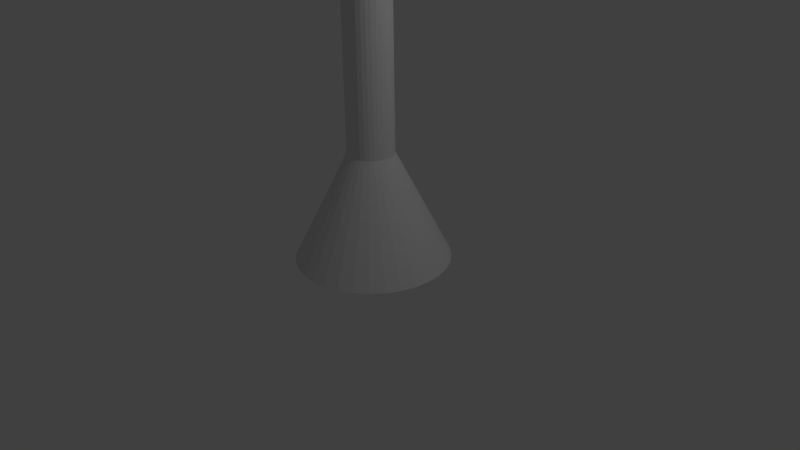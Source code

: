 # Source: plant1.blend  (saved by Blender 2.76.0; exported with 4.5.12 LTS)
import bpy
from mathutils import Matrix  # noqa: F401  (used for matrix-valued properties, if any)

bpy.ops.wm.read_factory_settings(use_empty=True)
scene = bpy.context.scene
scene.name = 'Scene'

# ---- collections
col_collection_1 = bpy.data.collections.new('Collection 1'); scene.collection.children.link(col_collection_1)

# ---- world
world_world = bpy.data.worlds.new('World'); scene.world = world_world
world_world.color = (0.05088, 0.05088, 0.05088)
world_world.use_sun_shadow = False
world_world.sun_shadow_jitter_overblur = 0.0
world_world.cycles.sampling_method = 'MANUAL'
world_world.cycles.sample_map_resolution = 256

# ---- cameras
cam_camera = bpy.data.cameras.new('Camera')
cam_camera.clip_end = 100.0
cam_camera.lens = 35.0
cam_camera.sensor_width = 32.0
cam_camera.sensor_height = 18.0
cam_camera.ortho_scale = 7.314
cam_camera.dof.focus_distance = 0.0
cam_camera.dof.aperture_fstop = 128.0

# ---- lights
light_lamp = bpy.data.lights.new('Lamp', 'POINT')
light_lamp.transmission_factor = 0.0
light_lamp.cutoff_distance = 30.0
light_lamp.energy = 100.0
light_lamp.shadow_buffer_clip_start = 1.001
light_lamp.shadow_soft_size = 0.1
light_lamp.shadow_maximum_resolution = 0.006
light_lamp.use_absolute_resolution = True
light_lamp.cycles.use_multiple_importance_sampling = False

# ---- meshes
me_cone_004 = bpy.data.meshes.new('Cone.004')
me_cone_004.from_pydata([(7.041e-08, 0.4071, -1.0), (0.07941, 0.3992, -1.0), (0.1558, 0.3761, -1.0), (0.2261, 0.3384, -1.0), (0.2878, 0.2878, -1.0), (0.3384, 0.2261, -1.0), (0.3761, 0.1558, -1.0), (0.3992, 0.07941, -1.0), (0.4071, 1.997e-07, -1.0), (0.0, 0.0, 1.0), (0.3992, -0.07941, -1.0), (0.3761, -0.1558, -1.0), (0.3384, -0.2261, -1.0), (0.2878, -0.2878, -1.0), (0.2261, -0.3384, -1.0), (0.1558, -0.3761, -1.0), (0.07941, -0.3992, -1.0), (-6.222e-08, -0.407, -1.0), (-0.07941, -0.3992, -1.0), (-0.1558, -0.3761, -1.0), (-0.2261, -0.3384, -1.0), (-0.2878, -0.2878, -1.0), (-0.3384, -0.2261, -1.0), (-0.3761, -0.1558, -1.0), (-0.3992, -0.07941, -1.0), (-0.407, 5.62e-07, -1.0), (-0.3992, 0.07941, -1.0), (-0.3761, 0.1558, -1.0), (-0.3384, 0.2261, -1.0), (-0.2878, 0.2878, -1.0), (-0.2261, 0.3385, -1.0), (-0.1558, 0.3761, -1.0), (-0.07941, 0.3992, -1.0)], [], [(31, 9, 32), (0, 9, 1), (30, 9, 31), (29, 9, 30), (28, 9, 29), (27, 9, 28), (26, 9, 27), (25, 9, 26), (24, 9, 25), (23, 9, 24), (22, 9, 23), (21, 9, 22), (20, 9, 21), (19, 9, 20), (18, 9, 19), (17, 9, 18), (16, 9, 17), (15, 9, 16), (14, 9, 15), (13, 9, 14), (12, 9, 13), (11, 9, 12), (10, 9, 11), (8, 9, 10), (7, 9, 8), (6, 9, 7), (5, 9, 6), (4, 9, 5), (3, 9, 4), (2, 9, 3), (32, 9, 0), (1, 9, 2), (0, 1, 2, 3, 4, 5, 6, 7, 8, 10, 11, 12, 13, 14, 15, 16, 17, 18, 19, 20, 21, 22, 23, 24, 25, 26, 27, 28, 29, 30, 31, 32)])
me_cone_004.use_remesh_preserve_volume = False
me_cone_004.use_remesh_preserve_attributes = False
me_cone_004.use_mirror_vertex_groups = False
me_cone_004.update()
me_cone_001 = bpy.data.meshes.new('Cone.001')
me_cone_001.from_pydata([(0.0, 1.0, -1.0), (0.1951, 0.9808, -1.0), (0.3827, 0.9239, -1.0), (0.5556, 0.8315, -1.0), (0.7071, 0.7071, -1.0), (0.8315, 0.5556, -1.0), (0.9239, 0.3827, -1.0), (0.9808, 0.1951, -1.0), (1.0, 7.55e-08, -1.0), (0.0, 0.0, 1.0), (0.9808, -0.1951, -1.0), (0.9239, -0.3827, -1.0), (0.8315, -0.5556, -1.0), (0.7071, -0.7071, -1.0), (0.5556, -0.8315, -1.0), (0.3827, -0.9239, -1.0), (0.1951, -0.9808, -1.0), (-3.258e-07, -1.0, -1.0), (-0.1951, -0.9808, -1.0), (-0.3827, -0.9239, -1.0), (-0.5556, -0.8315, -1.0), (-0.7071, -0.7071, -1.0), (-0.8315, -0.5556, -1.0), (-0.9239, -0.3827, -1.0), (-0.9808, -0.1951, -1.0), (-1.0, 9.656e-07, -1.0), (-0.9808, 0.1951, -1.0), (-0.9239, 0.3827, -1.0), (-0.8315, 0.5556, -1.0), (-0.7071, 0.7071, -1.0), (-0.5556, 0.8315, -1.0), (-0.3827, 0.9239, -1.0), (-0.1951, 0.9808, -1.0)], [], [(31, 9, 32), (0, 9, 1), (30, 9, 31), (29, 9, 30), (28, 9, 29), (27, 9, 28), (26, 9, 27), (25, 9, 26), (24, 9, 25), (23, 9, 24), (22, 9, 23), (21, 9, 22), (20, 9, 21), (19, 9, 20), (18, 9, 19), (17, 9, 18), (16, 9, 17), (15, 9, 16), (14, 9, 15), (13, 9, 14), (12, 9, 13), (11, 9, 12), (10, 9, 11), (8, 9, 10), (7, 9, 8), (6, 9, 7), (5, 9, 6), (4, 9, 5), (3, 9, 4), (2, 9, 3), (32, 9, 0), (1, 9, 2), (0, 1, 2, 3, 4, 5, 6, 7, 8, 10, 11, 12, 13, 14, 15, 16, 17, 18, 19, 20, 21, 22, 23, 24, 25, 26, 27, 28, 29, 30, 31, 32)])
me_cone_001.use_remesh_preserve_volume = False
me_cone_001.use_remesh_preserve_attributes = False
me_cone_001.use_mirror_vertex_groups = False
me_cone_001.update()
me_cylinder = bpy.data.meshes.new('Cylinder')
me_cylinder.from_pydata([(0.0, 1.0, -1.0), (0.0, 1.0, 1.0), (0.1951, 0.9808, -1.0), (0.1951, 0.9808, 1.0), (0.3827, 0.9239, -1.0), (0.3827, 0.9239, 1.0), (0.5556, 0.8315, -1.0), (0.5556, 0.8315, 1.0), (0.7071, 0.7071, -1.0), (0.7071, 0.7071, 1.0), (0.8315, 0.5556, -1.0), (0.8315, 0.5556, 1.0), (0.9239, 0.3827, -1.0), (0.9239, 0.3827, 1.0), (0.9808, 0.1951, -1.0), (0.9808, 0.1951, 1.0), (1.0, 7.55e-08, -1.0), (1.0, 7.55e-08, 1.0), (0.9808, -0.1951, -1.0), (0.9808, -0.1951, 1.0), (0.9239, -0.3827, -1.0), (0.9239, -0.3827, 1.0), (0.8315, -0.5556, -1.0), (0.8315, -0.5556, 1.0), (0.7071, -0.7071, -1.0), (0.7071, -0.7071, 1.0), (0.5556, -0.8315, -1.0), (0.5556, -0.8315, 1.0), (0.3827, -0.9239, -1.0), (0.3827, -0.9239, 1.0), (0.1951, -0.9808, -1.0), (0.1951, -0.9808, 1.0), (-3.258e-07, -1.0, -1.0), (-3.258e-07, -1.0, 1.0), (-0.1951, -0.9808, -1.0), (-0.1951, -0.9808, 1.0), (-0.3827, -0.9239, -1.0), (-0.3827, -0.9239, 1.0), (-0.5556, -0.8315, -1.0), (-0.5556, -0.8315, 1.0), (-0.7071, -0.7071, -1.0), (-0.7071, -0.7071, 1.0), (-0.8315, -0.5556, -1.0), (-0.8315, -0.5556, 1.0), (-0.9239, -0.3827, -1.0), (-0.9239, -0.3827, 1.0), (-0.9808, -0.1951, -1.0), (-0.9808, -0.1951, 1.0), (-1.0, 9.656e-07, -1.0), (-1.0, 9.656e-07, 1.0), (-0.9808, 0.1951, -1.0), (-0.9808, 0.1951, 1.0), (-0.9239, 0.3827, -1.0), (-0.9239, 0.3827, 1.0), (-0.8315, 0.5556, -1.0), (-0.8315, 0.5556, 1.0), (-0.7071, 0.7071, -1.0), (-0.7071, 0.7071, 1.0), (-0.5556, 0.8315, -1.0), (-0.5556, 0.8315, 1.0), (-0.3827, 0.9239, -1.0), (-0.3827, 0.9239, 1.0), (-0.1951, 0.9808, -1.0), (-0.1951, 0.9808, 1.0)], [], [(0, 1, 3, 2), (2, 3, 5, 4), (4, 5, 7, 6), (6, 7, 9, 8), (8, 9, 11, 10), (10, 11, 13, 12), (12, 13, 15, 14), (14, 15, 17, 16), (16, 17, 19, 18), (18, 19, 21, 20), (20, 21, 23, 22), (22, 23, 25, 24), (24, 25, 27, 26), (26, 27, 29, 28), (28, 29, 31, 30), (30, 31, 33, 32), (32, 33, 35, 34), (34, 35, 37, 36), (36, 37, 39, 38), (38, 39, 41, 40), (40, 41, 43, 42), (42, 43, 45, 44), (44, 45, 47, 46), (46, 47, 49, 48), (48, 49, 51, 50), (50, 51, 53, 52), (52, 53, 55, 54), (54, 55, 57, 56), (56, 57, 59, 58), (58, 59, 61, 60), (3, 1, 63, 61, 59, 57, 55, 53, 51, 49, 47, 45, 43, 41, 39, 37, 35, 33, 31, 29, 27, 25, 23, 21, 19, 17, 15, 13, 11, 9, 7, 5), (62, 63, 1, 0), (60, 61, 63, 62), (0, 2, 4, 6, 8, 10, 12, 14, 16, 18, 20, 22, 24, 26, 28, 30, 32, 34, 36, 38, 40, 42, 44, 46, 48, 50, 52, 54, 56, 58, 60, 62)])
me_cylinder.use_remesh_preserve_volume = False
me_cylinder.use_remesh_preserve_attributes = False
me_cylinder.use_mirror_vertex_groups = False
me_cylinder.update()
me_cone = bpy.data.meshes.new('Cone')
me_cone.from_pydata([(0.0, 1.0, -1.0), (0.1951, 0.9808, -1.0), (0.3827, 0.9239, -1.0), (0.5556, 0.8315, -1.0), (0.7071, 0.7071, -1.0), (0.8315, 0.5556, -1.0), (0.9239, 0.3827, -1.0), (0.9808, 0.1951, -1.0), (1.0, 7.55e-08, -1.0), (0.0, 0.0, 1.0), (0.9808, -0.1951, -1.0), (0.9239, -0.3827, -1.0), (0.8315, -0.5556, -1.0), (0.7071, -0.7071, -1.0), (0.5556, -0.8315, -1.0), (0.3827, -0.9239, -1.0), (0.1951, -0.9808, -1.0), (-3.258e-07, -1.0, -1.0), (-0.1951, -0.9808, -1.0), (-0.3827, -0.9239, -1.0), (-0.5556, -0.8315, -1.0), (-0.7071, -0.7071, -1.0), (-0.8315, -0.5556, -1.0), (-0.9239, -0.3827, -1.0), (-0.9808, -0.1951, -1.0), (-1.0, 9.656e-07, -1.0), (-0.9808, 0.1951, -1.0), (-0.9239, 0.3827, -1.0), (-0.8315, 0.5556, -1.0), (-0.7071, 0.7071, -1.0), (-0.5556, 0.8315, -1.0), (-0.3827, 0.9239, -1.0), (-0.1951, 0.9808, -1.0)], [], [(31, 9, 32), (0, 9, 1), (30, 9, 31), (29, 9, 30), (28, 9, 29), (27, 9, 28), (26, 9, 27), (25, 9, 26), (24, 9, 25), (23, 9, 24), (22, 9, 23), (21, 9, 22), (20, 9, 21), (19, 9, 20), (18, 9, 19), (17, 9, 18), (16, 9, 17), (15, 9, 16), (14, 9, 15), (13, 9, 14), (12, 9, 13), (11, 9, 12), (10, 9, 11), (8, 9, 10), (7, 9, 8), (6, 9, 7), (5, 9, 6), (4, 9, 5), (3, 9, 4), (2, 9, 3), (32, 9, 0), (1, 9, 2), (0, 1, 2, 3, 4, 5, 6, 7, 8, 10, 11, 12, 13, 14, 15, 16, 17, 18, 19, 20, 21, 22, 23, 24, 25, 26, 27, 28, 29, 30, 31, 32)])
me_cone.use_remesh_preserve_volume = False
me_cone.use_remesh_preserve_attributes = False
me_cone.use_mirror_vertex_groups = False
me_cone.update()
me_cone_002 = bpy.data.meshes.new('Cone.002')
me_cone_002.from_pydata([(0.0, 1.0, -1.0), (0.1951, 0.9808, -1.0), (0.3827, 0.9239, -1.0), (0.5556, 0.8315, -1.0), (0.7071, 0.7071, -1.0), (0.8315, 0.5556, -1.0), (0.9239, 0.3827, -1.0), (0.9808, 0.1951, -1.0), (1.0, 7.55e-08, -1.0), (0.0, 0.0, 1.0), (0.9808, -0.1951, -1.0), (0.9239, -0.3827, -1.0), (0.8315, -0.5556, -1.0), (0.7071, -0.7071, -1.0), (0.5556, -0.8315, -1.0), (0.3827, -0.9239, -1.0), (0.1951, -0.9808, -1.0), (-3.258e-07, -1.0, -1.0), (-0.1951, -0.9808, -1.0), (-0.3827, -0.9239, -1.0), (-0.5556, -0.8315, -1.0), (-0.7071, -0.7071, -1.0), (-0.8315, -0.5556, -1.0), (-0.9239, -0.3827, -1.0), (-0.9808, -0.1951, -1.0), (-1.0, 9.656e-07, -1.0), (-0.9808, 0.1951, -1.0), (-0.9239, 0.3827, -1.0), (-0.8315, 0.5556, -1.0), (-0.7071, 0.7071, -1.0), (-0.5556, 0.8315, -1.0), (-0.3827, 0.9239, -1.0), (-0.1951, 0.9808, -1.0)], [], [(31, 9, 32), (0, 9, 1), (30, 9, 31), (29, 9, 30), (28, 9, 29), (27, 9, 28), (26, 9, 27), (25, 9, 26), (24, 9, 25), (23, 9, 24), (22, 9, 23), (21, 9, 22), (20, 9, 21), (19, 9, 20), (18, 9, 19), (17, 9, 18), (16, 9, 17), (15, 9, 16), (14, 9, 15), (13, 9, 14), (12, 9, 13), (11, 9, 12), (10, 9, 11), (8, 9, 10), (7, 9, 8), (6, 9, 7), (5, 9, 6), (4, 9, 5), (3, 9, 4), (2, 9, 3), (32, 9, 0), (1, 9, 2), (0, 1, 2, 3, 4, 5, 6, 7, 8, 10, 11, 12, 13, 14, 15, 16, 17, 18, 19, 20, 21, 22, 23, 24, 25, 26, 27, 28, 29, 30, 31, 32)])
me_cone_002.use_remesh_preserve_volume = False
me_cone_002.use_remesh_preserve_attributes = False
me_cone_002.use_mirror_vertex_groups = False
me_cone_002.update()
me_cone_003 = bpy.data.meshes.new('Cone.003')
me_cone_003.from_pydata([(0.0, 1.0, -1.0), (0.1951, 0.9808, -1.0), (0.3827, 0.9239, -1.0), (0.5556, 0.8315, -1.0), (0.7071, 0.7071, -1.0), (0.8315, 0.5556, -1.0), (0.9239, 0.3827, -1.0), (0.9808, 0.1951, -1.0), (1.0, 7.55e-08, -1.0), (0.0, 0.0, 1.0), (0.9808, -0.1951, -1.0), (0.9239, -0.3827, -1.0), (0.8315, -0.5556, -1.0), (0.7071, -0.7071, -1.0), (0.5556, -0.8315, -1.0), (0.3827, -0.9239, -1.0), (0.1951, -0.9808, -1.0), (-3.258e-07, -1.0, -1.0), (-0.1951, -0.9808, -1.0), (-0.3827, -0.9239, -1.0), (-0.5556, -0.8315, -1.0), (-0.7071, -0.7071, -1.0), (-0.8315, -0.5556, -1.0), (-0.9239, -0.3827, -1.0), (-0.9808, -0.1951, -1.0), (-1.0, 9.656e-07, -1.0), (-0.9808, 0.1951, -1.0), (-0.9239, 0.3827, -1.0), (-0.8315, 0.5556, -1.0), (-0.7071, 0.7071, -1.0), (-0.5556, 0.8315, -1.0), (-0.3827, 0.9239, -1.0), (-0.1951, 0.9808, -1.0)], [], [(31, 9, 32), (0, 9, 1), (30, 9, 31), (29, 9, 30), (28, 9, 29), (27, 9, 28), (26, 9, 27), (25, 9, 26), (24, 9, 25), (23, 9, 24), (22, 9, 23), (21, 9, 22), (20, 9, 21), (19, 9, 20), (18, 9, 19), (17, 9, 18), (16, 9, 17), (15, 9, 16), (14, 9, 15), (13, 9, 14), (12, 9, 13), (11, 9, 12), (10, 9, 11), (8, 9, 10), (7, 9, 8), (6, 9, 7), (5, 9, 6), (4, 9, 5), (3, 9, 4), (2, 9, 3), (32, 9, 0), (1, 9, 2), (0, 1, 2, 3, 4, 5, 6, 7, 8, 10, 11, 12, 13, 14, 15, 16, 17, 18, 19, 20, 21, 22, 23, 24, 25, 26, 27, 28, 29, 30, 31, 32)])
me_cone_003.use_remesh_preserve_volume = False
me_cone_003.use_remesh_preserve_attributes = False
me_cone_003.use_mirror_vertex_groups = False
me_cone_003.update()
me_cone_005 = bpy.data.meshes.new('Cone.005')
me_cone_005.from_pydata([(7.041e-08, 0.4071, -1.0), (0.07941, 0.3992, -1.0), (0.1558, 0.3761, -1.0), (0.2261, 0.3384, -1.0), (0.2878, 0.2878, -1.0), (0.3384, 0.2261, -1.0), (0.3761, 0.1558, -1.0), (0.3992, 0.07941, -1.0), (0.4071, 1.997e-07, -1.0), (0.0, 0.0, 1.0), (0.3992, -0.07941, -1.0), (0.3761, -0.1558, -1.0), (0.3384, -0.2261, -1.0), (0.2878, -0.2878, -1.0), (0.2261, -0.3384, -1.0), (0.1558, -0.3761, -1.0), (0.07941, -0.3992, -1.0), (-6.222e-08, -0.407, -1.0), (-0.07941, -0.3992, -1.0), (-0.1558, -0.3761, -1.0), (-0.2261, -0.3384, -1.0), (-0.2878, -0.2878, -1.0), (-0.3384, -0.2261, -1.0), (-0.3761, -0.1558, -1.0), (-0.3992, -0.07941, -1.0), (-0.407, 5.62e-07, -1.0), (-0.3992, 0.07941, -1.0), (-0.3761, 0.1558, -1.0), (-0.3384, 0.2261, -1.0), (-0.2878, 0.2878, -1.0), (-0.2261, 0.3385, -1.0), (-0.1558, 0.3761, -1.0), (-0.07941, 0.3992, -1.0)], [], [(31, 9, 32), (0, 9, 1), (30, 9, 31), (29, 9, 30), (28, 9, 29), (27, 9, 28), (26, 9, 27), (25, 9, 26), (24, 9, 25), (23, 9, 24), (22, 9, 23), (21, 9, 22), (20, 9, 21), (19, 9, 20), (18, 9, 19), (17, 9, 18), (16, 9, 17), (15, 9, 16), (14, 9, 15), (13, 9, 14), (12, 9, 13), (11, 9, 12), (10, 9, 11), (8, 9, 10), (7, 9, 8), (6, 9, 7), (5, 9, 6), (4, 9, 5), (3, 9, 4), (2, 9, 3), (32, 9, 0), (1, 9, 2), (0, 1, 2, 3, 4, 5, 6, 7, 8, 10, 11, 12, 13, 14, 15, 16, 17, 18, 19, 20, 21, 22, 23, 24, 25, 26, 27, 28, 29, 30, 31, 32)])
me_cone_005.use_remesh_preserve_volume = False
me_cone_005.use_remesh_preserve_attributes = False
me_cone_005.use_mirror_vertex_groups = False
me_cone_005.update()
me_cone_006 = bpy.data.meshes.new('Cone.006')
me_cone_006.from_pydata([(7.041e-08, 0.4071, -1.0), (0.07941, 0.3992, -1.0), (0.1558, 0.3761, -1.0), (0.2261, 0.3384, -1.0), (0.2878, 0.2878, -1.0), (0.3384, 0.2261, -1.0), (0.3761, 0.1558, -1.0), (0.3992, 0.07941, -1.0), (0.4071, 1.997e-07, -1.0), (0.0, 0.0, 1.0), (0.3992, -0.07941, -1.0), (0.3761, -0.1558, -1.0), (0.3384, -0.2261, -1.0), (0.2878, -0.2878, -1.0), (0.2261, -0.3384, -1.0), (0.1558, -0.3761, -1.0), (0.07941, -0.3992, -1.0), (-6.222e-08, -0.407, -1.0), (-0.07941, -0.3992, -1.0), (-0.1558, -0.3761, -1.0), (-0.2261, -0.3384, -1.0), (-0.2878, -0.2878, -1.0), (-0.3384, -0.2261, -1.0), (-0.3761, -0.1558, -1.0), (-0.3992, -0.07941, -1.0), (-0.407, 5.62e-07, -1.0), (-0.3992, 0.07941, -1.0), (-0.3761, 0.1558, -1.0), (-0.3384, 0.2261, -1.0), (-0.2878, 0.2878, -1.0), (-0.2261, 0.3385, -1.0), (-0.1558, 0.3761, -1.0), (-0.07941, 0.3992, -1.0)], [], [(31, 9, 32), (0, 9, 1), (30, 9, 31), (29, 9, 30), (28, 9, 29), (27, 9, 28), (26, 9, 27), (25, 9, 26), (24, 9, 25), (23, 9, 24), (22, 9, 23), (21, 9, 22), (20, 9, 21), (19, 9, 20), (18, 9, 19), (17, 9, 18), (16, 9, 17), (15, 9, 16), (14, 9, 15), (13, 9, 14), (12, 9, 13), (11, 9, 12), (10, 9, 11), (8, 9, 10), (7, 9, 8), (6, 9, 7), (5, 9, 6), (4, 9, 5), (3, 9, 4), (2, 9, 3), (32, 9, 0), (1, 9, 2), (0, 1, 2, 3, 4, 5, 6, 7, 8, 10, 11, 12, 13, 14, 15, 16, 17, 18, 19, 20, 21, 22, 23, 24, 25, 26, 27, 28, 29, 30, 31, 32)])
me_cone_006.use_remesh_preserve_volume = False
me_cone_006.use_remesh_preserve_attributes = False
me_cone_006.use_mirror_vertex_groups = False
me_cone_006.update()
me_cone_007 = bpy.data.meshes.new('Cone.007')
me_cone_007.from_pydata([(7.041e-08, 0.4071, -1.0), (0.07941, 0.3992, -1.0), (0.1558, 0.3761, -1.0), (0.2261, 0.3384, -1.0), (0.2878, 0.2878, -1.0), (0.3384, 0.2261, -1.0), (0.3761, 0.1558, -1.0), (0.3992, 0.07941, -1.0), (0.4071, 1.997e-07, -1.0), (0.0, 0.0, 1.0), (0.3992, -0.07941, -1.0), (0.3761, -0.1558, -1.0), (0.3384, -0.2261, -1.0), (0.2878, -0.2878, -1.0), (0.2261, -0.3384, -1.0), (0.1558, -0.3761, -1.0), (0.07941, -0.3992, -1.0), (-6.222e-08, -0.407, -1.0), (-0.07941, -0.3992, -1.0), (-0.1558, -0.3761, -1.0), (-0.2261, -0.3384, -1.0), (-0.2878, -0.2878, -1.0), (-0.3384, -0.2261, -1.0), (-0.3761, -0.1558, -1.0), (-0.3992, -0.07941, -1.0), (-0.407, 5.62e-07, -1.0), (-0.3992, 0.07941, -1.0), (-0.3761, 0.1558, -1.0), (-0.3384, 0.2261, -1.0), (-0.2878, 0.2878, -1.0), (-0.2261, 0.3385, -1.0), (-0.1558, 0.3761, -1.0), (-0.07941, 0.3992, -1.0)], [], [(31, 9, 32), (0, 9, 1), (30, 9, 31), (29, 9, 30), (28, 9, 29), (27, 9, 28), (26, 9, 27), (25, 9, 26), (24, 9, 25), (23, 9, 24), (22, 9, 23), (21, 9, 22), (20, 9, 21), (19, 9, 20), (18, 9, 19), (17, 9, 18), (16, 9, 17), (15, 9, 16), (14, 9, 15), (13, 9, 14), (12, 9, 13), (11, 9, 12), (10, 9, 11), (8, 9, 10), (7, 9, 8), (6, 9, 7), (5, 9, 6), (4, 9, 5), (3, 9, 4), (2, 9, 3), (32, 9, 0), (1, 9, 2), (0, 1, 2, 3, 4, 5, 6, 7, 8, 10, 11, 12, 13, 14, 15, 16, 17, 18, 19, 20, 21, 22, 23, 24, 25, 26, 27, 28, 29, 30, 31, 32)])
me_cone_007.use_remesh_preserve_volume = False
me_cone_007.use_remesh_preserve_attributes = False
me_cone_007.use_mirror_vertex_groups = False
me_cone_007.update()
me_cone_008 = bpy.data.meshes.new('Cone.008')
me_cone_008.from_pydata([(7.041e-08, 0.4071, -1.0), (0.07941, 0.3992, -1.0), (0.1558, 0.3761, -1.0), (0.2261, 0.3384, -1.0), (0.2878, 0.2878, -1.0), (0.3384, 0.2261, -1.0), (0.3761, 0.1558, -1.0), (0.3992, 0.07941, -1.0), (0.4071, 1.997e-07, -1.0), (0.0, 0.0, 1.0), (0.3992, -0.07941, -1.0), (0.3761, -0.1558, -1.0), (0.3384, -0.2261, -1.0), (0.2878, -0.2878, -1.0), (0.2261, -0.3384, -1.0), (0.1558, -0.3761, -1.0), (0.07941, -0.3992, -1.0), (-6.222e-08, -0.407, -1.0), (-0.07941, -0.3992, -1.0), (-0.1558, -0.3761, -1.0), (-0.2261, -0.3384, -1.0), (-0.2878, -0.2878, -1.0), (-0.3384, -0.2261, -1.0), (-0.3761, -0.1558, -1.0), (-0.3992, -0.07941, -1.0), (-0.407, 5.62e-07, -1.0), (-0.3992, 0.07941, -1.0), (-0.3761, 0.1558, -1.0), (-0.3384, 0.2261, -1.0), (-0.2878, 0.2878, -1.0), (-0.2261, 0.3385, -1.0), (-0.1558, 0.3761, -1.0), (-0.07941, 0.3992, -1.0)], [], [(31, 9, 32), (0, 9, 1), (30, 9, 31), (29, 9, 30), (28, 9, 29), (27, 9, 28), (26, 9, 27), (25, 9, 26), (24, 9, 25), (23, 9, 24), (22, 9, 23), (21, 9, 22), (20, 9, 21), (19, 9, 20), (18, 9, 19), (17, 9, 18), (16, 9, 17), (15, 9, 16), (14, 9, 15), (13, 9, 14), (12, 9, 13), (11, 9, 12), (10, 9, 11), (8, 9, 10), (7, 9, 8), (6, 9, 7), (5, 9, 6), (4, 9, 5), (3, 9, 4), (2, 9, 3), (32, 9, 0), (1, 9, 2), (0, 1, 2, 3, 4, 5, 6, 7, 8, 10, 11, 12, 13, 14, 15, 16, 17, 18, 19, 20, 21, 22, 23, 24, 25, 26, 27, 28, 29, 30, 31, 32)])
me_cone_008.use_remesh_preserve_volume = False
me_cone_008.use_remesh_preserve_attributes = False
me_cone_008.use_mirror_vertex_groups = False
me_cone_008.update()
me_cone_009 = bpy.data.meshes.new('Cone.009')
me_cone_009.from_pydata([(7.041e-08, 0.4071, -1.0), (0.07941, 0.3992, -1.0), (0.1558, 0.3761, -1.0), (0.2261, 0.3384, -1.0), (0.2878, 0.2878, -1.0), (0.3384, 0.2261, -1.0), (0.3761, 0.1558, -1.0), (0.3992, 0.07941, -1.0), (0.4071, 1.997e-07, -1.0), (0.0, 0.0, 1.0), (0.3992, -0.07941, -1.0), (0.3761, -0.1558, -1.0), (0.3384, -0.2261, -1.0), (0.2878, -0.2878, -1.0), (0.2261, -0.3384, -1.0), (0.1558, -0.3761, -1.0), (0.07941, -0.3992, -1.0), (-6.222e-08, -0.407, -1.0), (-0.07941, -0.3992, -1.0), (-0.1558, -0.3761, -1.0), (-0.2261, -0.3384, -1.0), (-0.2878, -0.2878, -1.0), (-0.3384, -0.2261, -1.0), (-0.3761, -0.1558, -1.0), (-0.3992, -0.07941, -1.0), (-0.407, 5.62e-07, -1.0), (-0.3992, 0.07941, -1.0), (-0.3761, 0.1558, -1.0), (-0.3384, 0.2261, -1.0), (-0.2878, 0.2878, -1.0), (-0.2261, 0.3385, -1.0), (-0.1558, 0.3761, -1.0), (-0.07941, 0.3992, -1.0)], [], [(31, 9, 32), (0, 9, 1), (30, 9, 31), (29, 9, 30), (28, 9, 29), (27, 9, 28), (26, 9, 27), (25, 9, 26), (24, 9, 25), (23, 9, 24), (22, 9, 23), (21, 9, 22), (20, 9, 21), (19, 9, 20), (18, 9, 19), (17, 9, 18), (16, 9, 17), (15, 9, 16), (14, 9, 15), (13, 9, 14), (12, 9, 13), (11, 9, 12), (10, 9, 11), (8, 9, 10), (7, 9, 8), (6, 9, 7), (5, 9, 6), (4, 9, 5), (3, 9, 4), (2, 9, 3), (32, 9, 0), (1, 9, 2), (0, 1, 2, 3, 4, 5, 6, 7, 8, 10, 11, 12, 13, 14, 15, 16, 17, 18, 19, 20, 21, 22, 23, 24, 25, 26, 27, 28, 29, 30, 31, 32)])
me_cone_009.use_remesh_preserve_volume = False
me_cone_009.use_remesh_preserve_attributes = False
me_cone_009.use_mirror_vertex_groups = False
me_cone_009.update()
me_cone_010 = bpy.data.meshes.new('Cone.010')
me_cone_010.from_pydata([(7.041e-08, 0.4071, -1.0), (0.07941, 0.3992, -1.0), (0.1558, 0.3761, -1.0), (0.2261, 0.3384, -1.0), (0.2878, 0.2878, -1.0), (0.3384, 0.2261, -1.0), (0.3761, 0.1558, -1.0), (0.3992, 0.07941, -1.0), (0.4071, 1.997e-07, -1.0), (0.0, 0.0, 1.0), (0.3992, -0.07941, -1.0), (0.3761, -0.1558, -1.0), (0.3384, -0.2261, -1.0), (0.2878, -0.2878, -1.0), (0.2261, -0.3384, -1.0), (0.1558, -0.3761, -1.0), (0.07941, -0.3992, -1.0), (-6.222e-08, -0.407, -1.0), (-0.07941, -0.3992, -1.0), (-0.1558, -0.3761, -1.0), (-0.2261, -0.3384, -1.0), (-0.2878, -0.2878, -1.0), (-0.3384, -0.2261, -1.0), (-0.3761, -0.1558, -1.0), (-0.3992, -0.07941, -1.0), (-0.407, 5.62e-07, -1.0), (-0.3992, 0.07941, -1.0), (-0.3761, 0.1558, -1.0), (-0.3384, 0.2261, -1.0), (-0.2878, 0.2878, -1.0), (-0.2261, 0.3385, -1.0), (-0.1558, 0.3761, -1.0), (-0.07941, 0.3992, -1.0)], [], [(31, 9, 32), (0, 9, 1), (30, 9, 31), (29, 9, 30), (28, 9, 29), (27, 9, 28), (26, 9, 27), (25, 9, 26), (24, 9, 25), (23, 9, 24), (22, 9, 23), (21, 9, 22), (20, 9, 21), (19, 9, 20), (18, 9, 19), (17, 9, 18), (16, 9, 17), (15, 9, 16), (14, 9, 15), (13, 9, 14), (12, 9, 13), (11, 9, 12), (10, 9, 11), (8, 9, 10), (7, 9, 8), (6, 9, 7), (5, 9, 6), (4, 9, 5), (3, 9, 4), (2, 9, 3), (32, 9, 0), (1, 9, 2), (0, 1, 2, 3, 4, 5, 6, 7, 8, 10, 11, 12, 13, 14, 15, 16, 17, 18, 19, 20, 21, 22, 23, 24, 25, 26, 27, 28, 29, 30, 31, 32)])
me_cone_010.use_remesh_preserve_volume = False
me_cone_010.use_remesh_preserve_attributes = False
me_cone_010.use_mirror_vertex_groups = False
me_cone_010.update()
me_cone_011 = bpy.data.meshes.new('Cone.011')
me_cone_011.from_pydata([(7.041e-08, 0.4071, -1.0), (0.07941, 0.3992, -1.0), (0.1558, 0.3761, -1.0), (0.2261, 0.3384, -1.0), (0.2878, 0.2878, -1.0), (0.3384, 0.2261, -1.0), (0.3761, 0.1558, -1.0), (0.3992, 0.07941, -1.0), (0.4071, 1.997e-07, -1.0), (0.0, 0.0, 1.0), (0.3992, -0.07941, -1.0), (0.3761, -0.1558, -1.0), (0.3384, -0.2261, -1.0), (0.2878, -0.2878, -1.0), (0.2261, -0.3384, -1.0), (0.1558, -0.3761, -1.0), (0.07941, -0.3992, -1.0), (-6.222e-08, -0.407, -1.0), (-0.07941, -0.3992, -1.0), (-0.1558, -0.3761, -1.0), (-0.2261, -0.3384, -1.0), (-0.2878, -0.2878, -1.0), (-0.3384, -0.2261, -1.0), (-0.3761, -0.1558, -1.0), (-0.3992, -0.07941, -1.0), (-0.407, 5.62e-07, -1.0), (-0.3992, 0.07941, -1.0), (-0.3761, 0.1558, -1.0), (-0.3384, 0.2261, -1.0), (-0.2878, 0.2878, -1.0), (-0.2261, 0.3385, -1.0), (-0.1558, 0.3761, -1.0), (-0.07941, 0.3992, -1.0)], [], [(31, 9, 32), (0, 9, 1), (30, 9, 31), (29, 9, 30), (28, 9, 29), (27, 9, 28), (26, 9, 27), (25, 9, 26), (24, 9, 25), (23, 9, 24), (22, 9, 23), (21, 9, 22), (20, 9, 21), (19, 9, 20), (18, 9, 19), (17, 9, 18), (16, 9, 17), (15, 9, 16), (14, 9, 15), (13, 9, 14), (12, 9, 13), (11, 9, 12), (10, 9, 11), (8, 9, 10), (7, 9, 8), (6, 9, 7), (5, 9, 6), (4, 9, 5), (3, 9, 4), (2, 9, 3), (32, 9, 0), (1, 9, 2), (0, 1, 2, 3, 4, 5, 6, 7, 8, 10, 11, 12, 13, 14, 15, 16, 17, 18, 19, 20, 21, 22, 23, 24, 25, 26, 27, 28, 29, 30, 31, 32)])
me_cone_011.use_remesh_preserve_volume = False
me_cone_011.use_remesh_preserve_attributes = False
me_cone_011.use_mirror_vertex_groups = False
me_cone_011.update()
me_cone_012 = bpy.data.meshes.new('Cone.012')
me_cone_012.from_pydata([(7.041e-08, 0.4071, -1.0), (0.07941, 0.3992, -1.0), (0.1558, 0.3761, -1.0), (0.2261, 0.3384, -1.0), (0.2878, 0.2878, -1.0), (0.3384, 0.2261, -1.0), (0.3761, 0.1558, -1.0), (0.3992, 0.07941, -1.0), (0.4071, 1.997e-07, -1.0), (0.0, 0.0, 1.0), (0.3992, -0.07941, -1.0), (0.3761, -0.1558, -1.0), (0.3384, -0.2261, -1.0), (0.2878, -0.2878, -1.0), (0.2261, -0.3384, -1.0), (0.1558, -0.3761, -1.0), (0.07941, -0.3992, -1.0), (-6.222e-08, -0.407, -1.0), (-0.07941, -0.3992, -1.0), (-0.1558, -0.3761, -1.0), (-0.2261, -0.3384, -1.0), (-0.2878, -0.2878, -1.0), (-0.3384, -0.2261, -1.0), (-0.3761, -0.1558, -1.0), (-0.3992, -0.07941, -1.0), (-0.407, 5.62e-07, -1.0), (-0.3992, 0.07941, -1.0), (-0.3761, 0.1558, -1.0), (-0.3384, 0.2261, -1.0), (-0.2878, 0.2878, -1.0), (-0.2261, 0.3385, -1.0), (-0.1558, 0.3761, -1.0), (-0.07941, 0.3992, -1.0)], [], [(31, 9, 32), (0, 9, 1), (30, 9, 31), (29, 9, 30), (28, 9, 29), (27, 9, 28), (26, 9, 27), (25, 9, 26), (24, 9, 25), (23, 9, 24), (22, 9, 23), (21, 9, 22), (20, 9, 21), (19, 9, 20), (18, 9, 19), (17, 9, 18), (16, 9, 17), (15, 9, 16), (14, 9, 15), (13, 9, 14), (12, 9, 13), (11, 9, 12), (10, 9, 11), (8, 9, 10), (7, 9, 8), (6, 9, 7), (5, 9, 6), (4, 9, 5), (3, 9, 4), (2, 9, 3), (32, 9, 0), (1, 9, 2), (0, 1, 2, 3, 4, 5, 6, 7, 8, 10, 11, 12, 13, 14, 15, 16, 17, 18, 19, 20, 21, 22, 23, 24, 25, 26, 27, 28, 29, 30, 31, 32)])
me_cone_012.use_remesh_preserve_volume = False
me_cone_012.use_remesh_preserve_attributes = False
me_cone_012.use_mirror_vertex_groups = False
me_cone_012.update()

# ---- objects
ob_platek_s_s = bpy.data.objects.new('Platek S S', me_cone_004)
ob_pods__wierzcholka = bpy.data.objects.new('pods. wierzcholka', me_cone_001)
ob_lodyga = bpy.data.objects.new('lodyga', me_cylinder)
ob_podstawa = bpy.data.objects.new('podstawa', me_cone)
ob_lamp = bpy.data.objects.new('Lamp', light_lamp)
ob_camera = bpy.data.objects.new('Camera', cam_camera)
ob_pods__boczna_r = bpy.data.objects.new('pods. boczna R', me_cone_002)
ob_pods__boczna_l = bpy.data.objects.new('pods. boczna L', me_cone_003)
ob_platek_s_r = bpy.data.objects.new('Platek S R', me_cone_005)
ob_platek_s_l = bpy.data.objects.new('Platek S L', me_cone_006)
ob_platek_r_s = bpy.data.objects.new('Platek R S', me_cone_007)
ob_platek_r_r = bpy.data.objects.new('Platek R R', me_cone_008)
ob_platek_r_l = bpy.data.objects.new('Platek R L', me_cone_009)
ob_platek_l_s = bpy.data.objects.new('Platek L S', me_cone_010)
ob_platek_l_l = bpy.data.objects.new('Platek L L', me_cone_011)
ob_platek_l_r = bpy.data.objects.new('Platek L R', me_cone_012)

# ---- transforms, parenting, visibility, modifiers, constraints
ob_platek_s_s.location = (0.0, 0.0, 13.6)
ob_platek_s_s.rotation_euler = (-0.0, 3.142, -0.0)
ob_platek_s_s.scale = (1.6, 1.6, 1.6)
ob_platek_s_s.lineart.crease_threshold = 0.0
ob_pods__wierzcholka.location = (0.0, 0.0, 11.72)
ob_pods__wierzcholka.rotation_euler = (-1.32e-14, -3.142, 3.142)
ob_pods__wierzcholka.scale = (0.5, 0.5, 0.5)
ob_pods__wierzcholka.lineart.crease_threshold = 0.0
ob_lodyga.location = (0.0, 0.0, 6.534)
ob_lodyga.scale = (0.2978, 0.2978, 5.382)
ob_lodyga.lineart.crease_threshold = 0.0
ob_podstawa.location = (0.0, 0.0, 1.0)
ob_podstawa.lineart.crease_threshold = 0.0
ob_lamp.location = (4.076, 1.005, 5.904)
ob_lamp.rotation_euler = (0.6503, 0.05522, 1.866)
ob_lamp.lock_rotations_4d = False
ob_lamp.empty_display_type = 'ARROWS'
ob_lamp.color = (0.0, 0.0, 0.0, 0.0)
ob_lamp.lineart.crease_threshold = 0.0
ob_camera.location = (7.481, -6.508, 5.344)
ob_camera.rotation_euler = (1.109, 0.01082, 0.8149)
ob_camera.lock_rotations_4d = False
ob_camera.empty_display_type = 'ARROWS'
ob_camera.color = (0.0, 0.0, 0.0, 0.0)
ob_camera.display_type = 'WIRE'
ob_camera.lineart.crease_threshold = 0.0
ob_pods__boczna_r.location = (0.0, 0.2, 9.421)
ob_pods__boczna_r.rotation_euler = (-4.942e-07, -2.269, 1.571)
ob_pods__boczna_r.scale = (0.5, 0.5, 0.5)
ob_pods__boczna_r.lineart.crease_threshold = 0.0
ob_pods__boczna_l.location = (0.0, -0.2, 9.421)
ob_pods__boczna_l.rotation_euler = (-4.733e-07, -2.269, 4.712)
ob_pods__boczna_l.scale = (0.5, 0.5, 0.5)
ob_pods__boczna_l.lineart.crease_threshold = 0.0
ob_platek_s_r.location = (0.0, 1.0, 13.4)
ob_platek_s_r.rotation_euler = (1.603e-08, 3.595, 1.571)
ob_platek_s_r.scale = (1.6, 1.6, 1.6)
ob_platek_s_r.lineart.crease_threshold = 0.0
ob_platek_s_l.location = (0.0, -1.0, 13.4)
ob_platek_s_l.rotation_euler = (1.02e-08, 3.613, -1.571)
ob_platek_s_l.scale = (1.6, 1.6, 1.6)
ob_platek_s_l.lineart.crease_threshold = 0.0
ob_platek_r_s.location = (0.0, 1.486, 10.87)
ob_platek_r_s.rotation_euler = (6.335e-08, 3.84, 1.571)
ob_platek_r_s.scale = (1.6, 1.6, 1.6)
ob_platek_r_s.lineart.crease_threshold = 0.0
ob_platek_r_r.location = (-1.0, 1.357, 10.71)
ob_platek_r_r.rotation_euler = (-0.7511, 3.484, 3.445)
ob_platek_r_r.scale = (1.6, 1.6, 1.6)
ob_platek_r_r.lineart.crease_threshold = 0.0
ob_platek_r_l.location = (1.0, 1.357, 10.71)
ob_platek_r_l.rotation_euler = (0.7554, 3.497, -0.3165)
ob_platek_r_l.scale = (1.6, 1.6, 1.6)
ob_platek_r_l.lineart.crease_threshold = 0.0
ob_platek_l_s.location = (0.0, -1.486, 10.87)
ob_platek_l_s.rotation_euler = (-6.335e-08, 2.443, 1.571)
ob_platek_l_s.scale = (1.6, 1.6, 1.6)
ob_platek_l_s.lineart.crease_threshold = 0.0
ob_platek_l_l.location = (-1.0, -1.357, 10.71)
ob_platek_l_l.rotation_euler = (0.7511, 3.484, 2.838)
ob_platek_l_l.scale = (1.6, 1.6, 1.6)
ob_platek_l_l.lineart.crease_threshold = 0.0
ob_platek_l_r.location = (1.0, -1.357, 10.71)
ob_platek_l_r.rotation_euler = (-0.7554, 3.497, 0.3165)
ob_platek_l_r.scale = (1.6, 1.6, 1.6)
ob_platek_l_r.lineart.crease_threshold = 0.0

# ---- collection membership
col_collection_1.objects.link(ob_platek_s_s)
col_collection_1.objects.link(ob_pods__wierzcholka)
col_collection_1.objects.link(ob_lodyga)
col_collection_1.objects.link(ob_podstawa)
col_collection_1.objects.link(ob_lamp)
col_collection_1.objects.link(ob_camera)
col_collection_1.objects.link(ob_pods__boczna_r)
col_collection_1.objects.link(ob_pods__boczna_l)
col_collection_1.objects.link(ob_platek_s_r)
col_collection_1.objects.link(ob_platek_s_l)
col_collection_1.objects.link(ob_platek_r_s)
col_collection_1.objects.link(ob_platek_r_r)
col_collection_1.objects.link(ob_platek_r_l)
col_collection_1.objects.link(ob_platek_l_s)
col_collection_1.objects.link(ob_platek_l_l)
col_collection_1.objects.link(ob_platek_l_r)

# ---- scene / render settings (as saved in the file)
scene.camera = ob_camera
scene.frame_start = 1; scene.frame_end = 250; scene.frame_set(1)
scene.render.engine = 'BLENDER_EEVEE_NEXT'
scene.render.resolution_percentage = 50
scene.render.dither_intensity = 0.0
scene.cycles.use_denoising = False
scene.cycles.samples = 10
scene.cycles.sampling_pattern = 'TABULATED_SOBOL'
scene.cycles.light_sampling_threshold = 0.0
scene.cycles.use_adaptive_sampling = False
scene.cycles.use_light_tree = False
scene.cycles.blur_glossy = 0.0
scene.cycles.pixel_filter_type = 'GAUSSIAN'
scene.cycles.sample_clamp_indirect = 0.0
scene.view_settings.view_transform = 'Standard'
bpy.context.view_layer.update()
